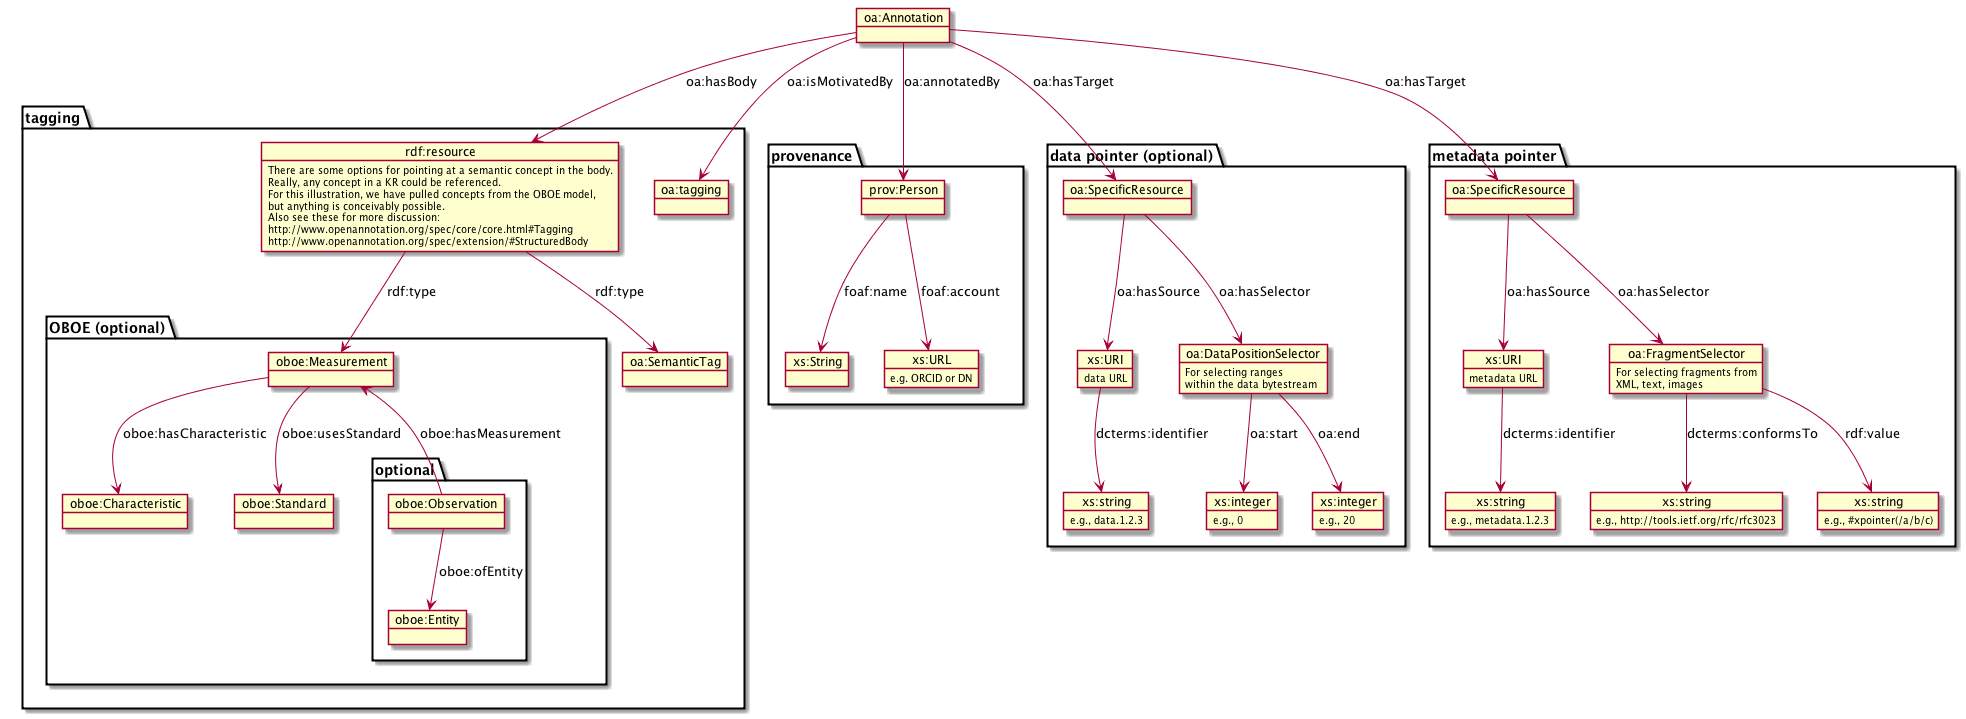

The diagram above was rendered by PlantUML. Its source (embedded in the PNG):
@startuml images/oa_model.png  

object "oa:Annotation" as annotation


package "tagging" {

	object "oa:tagging" as motivation
	object "oa:SemanticTag" as semanticTag
	   	object "rdf:resource" as body {
	   		There are some options for pointing at a semantic concept in the body.
	   		Really, any concept in a KR could be referenced.
	   		For this illustration, we have pulled concepts from the OBOE model,
	   		but anything is conceivably possible.
			Also see these for more discussion:
	   		http://www.openannotation.org/spec/core/core.html#Tagging 
	   		http://www.openannotation.org/spec/extension/#StructuredBody
		}
	    
	    package "OBOE (optional)" {
		    
		    object "oboe:Measurement" as measurement		    
		   	object "oboe:Characteristic" as characteristic
	    	object "oboe:Standard" as standard
	    	
	    	package optional {
			    object "oboe:Observation" as observation
			    object "oboe:Entity" as entity
			} 
		}

	}
	
	package "metadata pointer" {
	    object "oa:SpecificResource" as target
	    object "xs:URI" as source {
	    	metadata URL
	    }
	    object "xs:string" as identifier {
	    	e.g., metadata.1.2.3
	    }
	    object "oa:FragmentSelector" as selector {
	    	For selecting fragments from
	    	XML, text, images
	    }
	    object "xs:string" as selectorValue {
	    	e.g., #xpointer(/a/b/c)
	    }
	    object "xs:string" as syntax {
	    	e.g., http://tools.ietf.org/rfc/rfc3023
	    }
	}
	
	package "data pointer (optional)" {
	    object "oa:SpecificResource" as d_target
	    object "xs:URI" as d_source {
	    	data URL
	    }
	    object "xs:string" as d_identifier {
	    	e.g., data.1.2.3
	    }
	    object "oa:DataPositionSelector" as d_selector {
	    	For selecting ranges 
	    	within the data bytestream
	    }
	    object "xs:integer" as d_start {
	    	e.g., 0
	    }
	    object "xs:integer" as d_end {
	    	e.g., 20
	    }
	}

package provenance {
	    object "prov:Person" as person
	    object "xs:String" as string
	    object "xs:URL" as url {
	    	e.g. ORCID or DN
	    }
	}  

'setup annotation
annotation --> body: "oa:hasBody"
annotation --> motivation: "oa:isMotivatedBy"

'provenance
annotation --> person: "oa:annotatedBy"
person --> string : "foaf:name"
person --> url : "foaf:account"

'the body of the annotation
body --> measurement: "rdf:type"
body --> semanticTag: "rdf:type"

measurement --> characteristic: "oboe:hasCharacteristic"
measurement --> standard: "oboe:usesStandard"
   	measurement <-- observation: "oboe:hasMeasurement"
   	observation --> entity: "oboe:ofEntity"

'data target
annotation --> d_target: "oa:hasTarget"
d_target --> d_source: "oa:hasSource"
d_source --> d_identifier: "dcterms:identifier"
d_target --> d_selector: "oa:hasSelector"
d_selector --> d_start: "oa:start"
d_selector --> d_end: "oa:end"

'metadata target
annotation --> target: "oa:hasTarget"
target --> source: "oa:hasSource"
source --> identifier: "dcterms:identifier"
target --> selector: "oa:hasSelector"
selector --> syntax: "dcterms:conformsTo"
selector --> selectorValue: "rdf:value"

'relationship between the two
'source -> d_source: "cito:documents"    

@enduml